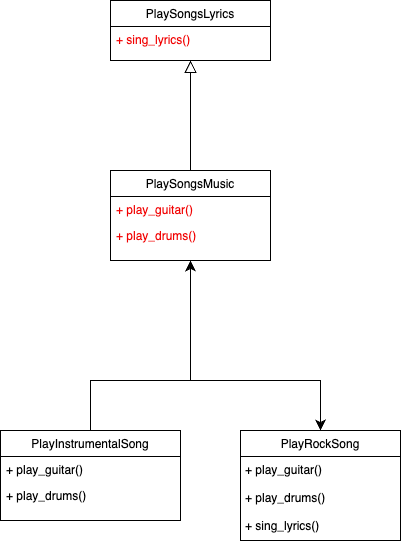

The diagram above was exported from draw.io. Its source (the exported page's mxGraphModel, read from the mxfile embedded in the PNG):
<mxGraphModel dx="831" dy="524" grid="1" gridSize="10" guides="1" tooltips="1" connect="1" arrows="1" fold="1" page="1" pageScale="1" pageWidth="827" pageHeight="1169" math="0" shadow="0">
  <root>
    <mxCell id="WIyWlLk6GJQsqaUBKTNV-0" />
    <mxCell id="WIyWlLk6GJQsqaUBKTNV-1" parent="WIyWlLk6GJQsqaUBKTNV-0" />
    <mxCell id="zkfFHV4jXpPFQw0GAbJ--0" value="PlaySongsLyrics" style="swimlane;fontStyle=0;align=center;verticalAlign=top;childLayout=stackLayout;horizontal=1;startSize=26;horizontalStack=0;resizeParent=1;resizeLast=0;collapsible=1;marginBottom=0;rounded=0;shadow=0;strokeWidth=1;fontColor=#000000;" parent="WIyWlLk6GJQsqaUBKTNV-1" vertex="1">
      <mxGeometry x="220" y="120" width="160" height="60" as="geometry">
        <mxRectangle x="230" y="140" width="160" height="26" as="alternateBounds" />
      </mxGeometry>
    </mxCell>
    <mxCell id="zkfFHV4jXpPFQw0GAbJ--1" value="+ sing_lyrics()" style="text;align=left;verticalAlign=top;spacingLeft=4;spacingRight=4;overflow=hidden;rotatable=0;points=[[0,0.5],[1,0.5]];portConstraint=eastwest;fontColor=#f20202;" parent="zkfFHV4jXpPFQw0GAbJ--0" vertex="1">
      <mxGeometry y="26" width="160" height="26" as="geometry" />
    </mxCell>
    <mxCell id="zkfFHV4jXpPFQw0GAbJ--6" value="PlaySongsMusic" style="swimlane;fontStyle=0;align=center;verticalAlign=top;childLayout=stackLayout;horizontal=1;startSize=26;horizontalStack=0;resizeParent=1;resizeLast=0;collapsible=1;marginBottom=0;rounded=0;shadow=0;strokeWidth=1;fontColor=#000000;" parent="WIyWlLk6GJQsqaUBKTNV-1" vertex="1">
      <mxGeometry x="220" y="290" width="160" height="90" as="geometry">
        <mxRectangle x="130" y="380" width="160" height="26" as="alternateBounds" />
      </mxGeometry>
    </mxCell>
    <mxCell id="zkfFHV4jXpPFQw0GAbJ--7" value="+ play_guitar()" style="text;align=left;verticalAlign=top;spacingLeft=4;spacingRight=4;overflow=hidden;rotatable=0;points=[[0,0.5],[1,0.5]];portConstraint=eastwest;fontColor=#f20202;" parent="zkfFHV4jXpPFQw0GAbJ--6" vertex="1">
      <mxGeometry y="26" width="160" height="26" as="geometry" />
    </mxCell>
    <mxCell id="zkfFHV4jXpPFQw0GAbJ--8" value="+ play_drums()" style="text;align=left;verticalAlign=top;spacingLeft=4;spacingRight=4;overflow=hidden;rotatable=0;points=[[0,0.5],[1,0.5]];portConstraint=eastwest;rounded=0;shadow=0;html=0;fontColor=#f20202;" parent="zkfFHV4jXpPFQw0GAbJ--6" vertex="1">
      <mxGeometry y="52" width="160" height="26" as="geometry" />
    </mxCell>
    <mxCell id="zkfFHV4jXpPFQw0GAbJ--12" value="" style="endArrow=block;endSize=10;endFill=0;shadow=0;strokeWidth=1;rounded=0;edgeStyle=elbowEdgeStyle;elbow=vertical;" parent="WIyWlLk6GJQsqaUBKTNV-1" source="zkfFHV4jXpPFQw0GAbJ--6" target="zkfFHV4jXpPFQw0GAbJ--0" edge="1">
      <mxGeometry width="160" relative="1" as="geometry">
        <mxPoint x="200" y="203" as="sourcePoint" />
        <mxPoint x="200" y="203" as="targetPoint" />
      </mxGeometry>
    </mxCell>
    <mxCell id="CxQdPhVcivlYBW7FIFGo-0" value="PlayRockSong" style="swimlane;fontStyle=0;align=center;verticalAlign=top;childLayout=stackLayout;horizontal=1;startSize=26;horizontalStack=0;resizeParent=1;resizeLast=0;collapsible=1;marginBottom=0;rounded=0;shadow=0;strokeWidth=1;fontColor=#000000;" vertex="1" parent="WIyWlLk6GJQsqaUBKTNV-1">
      <mxGeometry x="350" y="550" width="160" height="110" as="geometry">
        <mxRectangle x="340" y="380" width="170" height="26" as="alternateBounds" />
      </mxGeometry>
    </mxCell>
    <mxCell id="CxQdPhVcivlYBW7FIFGo-1" value="+ play_guitar()&#10;&#10;+ play_drums()&#10;&#10;+ sing_lyrics()" style="text;align=left;verticalAlign=top;spacingLeft=4;spacingRight=4;overflow=hidden;rotatable=0;points=[[0,0.5],[1,0.5]];portConstraint=eastwest;spacingTop=1;spacing=1;fontColor=#000000;" vertex="1" parent="CxQdPhVcivlYBW7FIFGo-0">
      <mxGeometry y="26" width="160" height="84" as="geometry" />
    </mxCell>
    <mxCell id="CxQdPhVcivlYBW7FIFGo-3" value="PlayInstrumentalSong" style="swimlane;fontStyle=0;align=center;verticalAlign=top;childLayout=stackLayout;horizontal=1;startSize=26;horizontalStack=0;resizeParent=1;resizeLast=0;collapsible=1;marginBottom=0;rounded=0;shadow=0;strokeWidth=1;fontColor=#000000;" vertex="1" parent="WIyWlLk6GJQsqaUBKTNV-1">
      <mxGeometry x="110" y="550" width="180" height="90" as="geometry">
        <mxRectangle x="130" y="380" width="160" height="26" as="alternateBounds" />
      </mxGeometry>
    </mxCell>
    <mxCell id="CxQdPhVcivlYBW7FIFGo-4" value="+ play_guitar()" style="text;align=left;verticalAlign=top;spacingLeft=4;spacingRight=4;overflow=hidden;rotatable=0;points=[[0,0.5],[1,0.5]];portConstraint=eastwest;fontColor=#000000;" vertex="1" parent="CxQdPhVcivlYBW7FIFGo-3">
      <mxGeometry y="26" width="180" height="26" as="geometry" />
    </mxCell>
    <mxCell id="CxQdPhVcivlYBW7FIFGo-5" value="+ play_drums()" style="text;align=left;verticalAlign=top;spacingLeft=4;spacingRight=4;overflow=hidden;rotatable=0;points=[[0,0.5],[1,0.5]];portConstraint=eastwest;rounded=0;shadow=0;html=0;fontColor=#000000;" vertex="1" parent="CxQdPhVcivlYBW7FIFGo-3">
      <mxGeometry y="52" width="180" height="26" as="geometry" />
    </mxCell>
    <mxCell id="CxQdPhVcivlYBW7FIFGo-18" value="" style="edgeStyle=segmentEdgeStyle;endArrow=classic;html=1;curved=0;rounded=0;endSize=8;startSize=8;sourcePerimeterSpacing=0;targetPerimeterSpacing=0;entryX=0.5;entryY=1;entryDx=0;entryDy=0;fontColor=#000000;" edge="1" parent="WIyWlLk6GJQsqaUBKTNV-1" target="zkfFHV4jXpPFQw0GAbJ--6">
      <mxGeometry width="100" relative="1" as="geometry">
        <mxPoint x="200" y="550" as="sourcePoint" />
        <mxPoint x="300" y="470" as="targetPoint" />
        <Array as="points">
          <mxPoint x="200" y="500" />
          <mxPoint x="300" y="500" />
        </Array>
      </mxGeometry>
    </mxCell>
    <mxCell id="CxQdPhVcivlYBW7FIFGo-19" value="" style="edgeStyle=segmentEdgeStyle;endArrow=classic;html=1;curved=0;rounded=0;endSize=8;startSize=8;sourcePerimeterSpacing=0;targetPerimeterSpacing=0;entryX=0.5;entryY=0;entryDx=0;entryDy=0;fontColor=#000000;" edge="1" parent="WIyWlLk6GJQsqaUBKTNV-1" target="CxQdPhVcivlYBW7FIFGo-0">
      <mxGeometry width="100" relative="1" as="geometry">
        <mxPoint x="300" y="500" as="sourcePoint" />
        <mxPoint x="400" y="540" as="targetPoint" />
        <Array as="points">
          <mxPoint x="430" y="500" />
        </Array>
      </mxGeometry>
    </mxCell>
  </root>
</mxGraphModel>